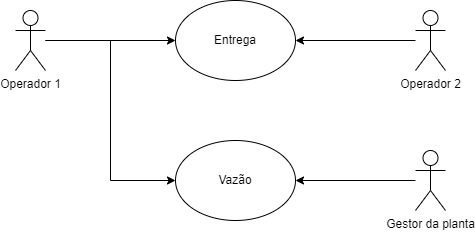

The diagram above was exported from draw.io. Its source (the exported page's mxGraphModel, read from the mxfile embedded in the PNG):
<mxGraphModel dx="1422" dy="762" grid="1" gridSize="10" guides="1" tooltips="1" connect="1" arrows="1" fold="1" page="1" pageScale="1" pageWidth="850" pageHeight="1100" math="0" shadow="0">
  <root>
    <mxCell id="0" />
    <mxCell id="1" parent="0" />
    <mxCell id="I2u4xvF4L5qQGsx_RYq1-13" style="edgeStyle=orthogonalEdgeStyle;rounded=0;orthogonalLoop=1;jettySize=auto;html=1;entryX=0;entryY=0.5;entryDx=0;entryDy=0;" edge="1" parent="1" source="I2u4xvF4L5qQGsx_RYq1-4" target="I2u4xvF4L5qQGsx_RYq1-11">
      <mxGeometry relative="1" as="geometry" />
    </mxCell>
    <mxCell id="I2u4xvF4L5qQGsx_RYq1-17" style="edgeStyle=orthogonalEdgeStyle;rounded=0;orthogonalLoop=1;jettySize=auto;html=1;entryX=0;entryY=0.5;entryDx=0;entryDy=0;" edge="1" parent="1" source="I2u4xvF4L5qQGsx_RYq1-4" target="I2u4xvF4L5qQGsx_RYq1-12">
      <mxGeometry relative="1" as="geometry" />
    </mxCell>
    <mxCell id="I2u4xvF4L5qQGsx_RYq1-4" value="Operador 1" style="shape=umlActor;verticalLabelPosition=bottom;verticalAlign=top;html=1;outlineConnect=0;" vertex="1" parent="1">
      <mxGeometry x="90" y="110" width="30" height="60" as="geometry" />
    </mxCell>
    <mxCell id="I2u4xvF4L5qQGsx_RYq1-15" style="edgeStyle=orthogonalEdgeStyle;rounded=0;orthogonalLoop=1;jettySize=auto;html=1;entryX=1;entryY=0.5;entryDx=0;entryDy=0;" edge="1" parent="1" source="I2u4xvF4L5qQGsx_RYq1-5" target="I2u4xvF4L5qQGsx_RYq1-11">
      <mxGeometry relative="1" as="geometry" />
    </mxCell>
    <mxCell id="I2u4xvF4L5qQGsx_RYq1-5" value="Operador 2" style="shape=umlActor;verticalLabelPosition=bottom;verticalAlign=top;html=1;outlineConnect=0;" vertex="1" parent="1">
      <mxGeometry x="490" y="110" width="30" height="60" as="geometry" />
    </mxCell>
    <mxCell id="I2u4xvF4L5qQGsx_RYq1-18" style="edgeStyle=orthogonalEdgeStyle;rounded=0;orthogonalLoop=1;jettySize=auto;html=1;entryX=1;entryY=0.5;entryDx=0;entryDy=0;" edge="1" parent="1" source="I2u4xvF4L5qQGsx_RYq1-6" target="I2u4xvF4L5qQGsx_RYq1-12">
      <mxGeometry relative="1" as="geometry" />
    </mxCell>
    <mxCell id="I2u4xvF4L5qQGsx_RYq1-6" value="Gestor da planta" style="shape=umlActor;verticalLabelPosition=bottom;verticalAlign=top;html=1;outlineConnect=0;" vertex="1" parent="1">
      <mxGeometry x="490" y="250" width="30" height="60" as="geometry" />
    </mxCell>
    <mxCell id="I2u4xvF4L5qQGsx_RYq1-11" value="Entrega" style="ellipse;whiteSpace=wrap;html=1;" vertex="1" parent="1">
      <mxGeometry x="250" y="100" width="120" height="80" as="geometry" />
    </mxCell>
    <mxCell id="I2u4xvF4L5qQGsx_RYq1-12" value="Vazão" style="ellipse;whiteSpace=wrap;html=1;" vertex="1" parent="1">
      <mxGeometry x="250" y="240" width="120" height="80" as="geometry" />
    </mxCell>
  </root>
</mxGraphModel>